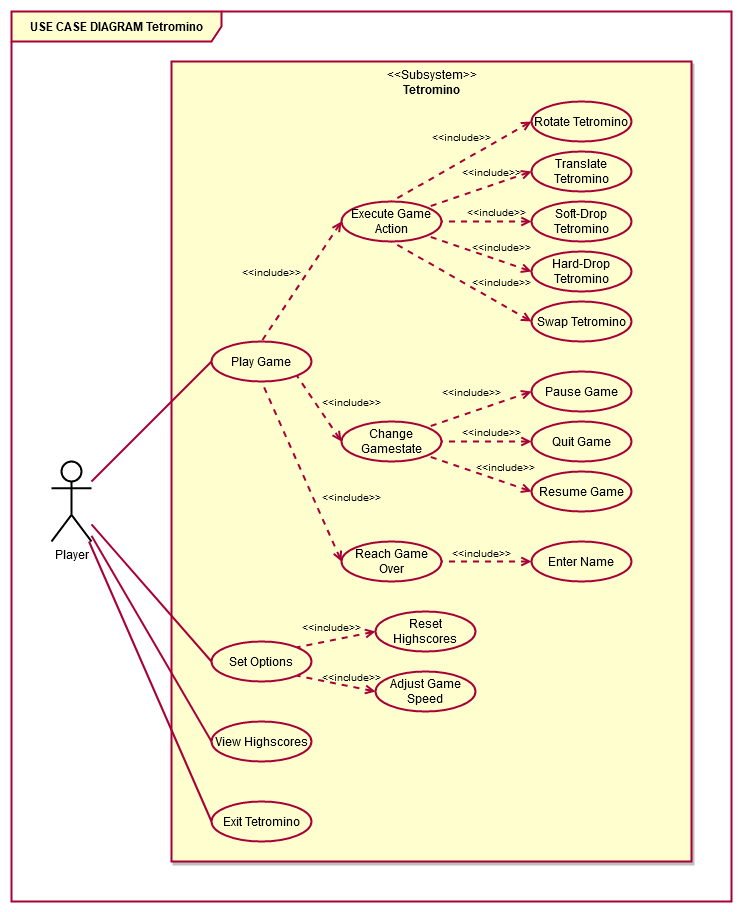

The diagram above was exported from draw.io. Its source (the exported page's mxGraphModel, read from the mxfile embedded in the PNG):
<mxGraphModel dx="2377" dy="853" grid="1" gridSize="10" guides="1" tooltips="1" connect="1" arrows="1" fold="1" page="1" pageScale="1" pageWidth="827" pageHeight="1169" math="0" shadow="0">
  <root>
    <mxCell id="0" />
    <mxCell id="1" parent="0" />
    <mxCell id="2" value="&amp;lt;&amp;lt;Subsystem&amp;gt;&amp;gt;&lt;br&gt;&lt;b&gt;Tetromino&lt;/b&gt;" style="html=1;dropTarget=0;strokeWidth=2;strokeColor=#A80036;fillColor=#FEFECE;verticalAlign=top;shadow=1;" parent="1" vertex="1">
      <mxGeometry x="160" y="120" width="520" height="800" as="geometry" />
    </mxCell>
    <mxCell id="45" style="rounded=0;orthogonalLoop=1;jettySize=auto;html=1;entryX=0;entryY=0.5;entryDx=0;entryDy=0;fontColor=#000000;strokeWidth=2;strokeColor=#A80036;endArrow=none;endFill=0;" parent="1" source="21" target="22" edge="1">
      <mxGeometry relative="1" as="geometry" />
    </mxCell>
    <mxCell id="46" style="edgeStyle=none;rounded=0;orthogonalLoop=1;jettySize=auto;html=1;entryX=0;entryY=0.5;entryDx=0;entryDy=0;endArrow=none;endFill=0;strokeColor=#A80036;strokeWidth=2;fontColor=#000000;" parent="1" source="21" target="23" edge="1">
      <mxGeometry relative="1" as="geometry" />
    </mxCell>
    <mxCell id="47" style="edgeStyle=none;rounded=0;orthogonalLoop=1;jettySize=auto;html=1;entryX=0;entryY=0.5;entryDx=0;entryDy=0;endArrow=none;endFill=0;strokeColor=#A80036;strokeWidth=2;fontColor=#000000;" parent="1" source="21" target="43" edge="1">
      <mxGeometry relative="1" as="geometry" />
    </mxCell>
    <mxCell id="48" style="edgeStyle=none;rounded=0;orthogonalLoop=1;jettySize=auto;html=1;entryX=0;entryY=0.5;entryDx=0;entryDy=0;endArrow=none;endFill=0;strokeColor=#A80036;strokeWidth=2;fontColor=#000000;" parent="1" source="21" target="24" edge="1">
      <mxGeometry relative="1" as="geometry" />
    </mxCell>
    <mxCell id="21" value="Player" style="shape=umlActor;verticalLabelPosition=bottom;verticalAlign=top;html=1;strokeWidth=2;fillColor=#FFFFFF;" parent="1" vertex="1">
      <mxGeometry x="40" y="520" width="40" height="80" as="geometry" />
    </mxCell>
    <mxCell id="22" value="Play Game" style="ellipse;whiteSpace=wrap;html=1;strokeWidth=2;fontColor=#000000;strokeColor=#A80036;fillColor=#FEFECE;" parent="1" vertex="1">
      <mxGeometry x="200" y="400" width="100" height="40" as="geometry" />
    </mxCell>
    <mxCell id="23" value="Set Options" style="ellipse;whiteSpace=wrap;html=1;strokeWidth=2;fontColor=#000000;strokeColor=#A80036;fillColor=#FEFECE;" parent="1" vertex="1">
      <mxGeometry x="200" y="700" width="100" height="40" as="geometry" />
    </mxCell>
    <mxCell id="24" value="Exit Tetromino&lt;span style=&quot;color: rgba(0 , 0 , 0 , 0) ; font-family: monospace ; font-size: 0px&quot;&gt;%3CmxGraphModel%3E%3Croot%3E%3CmxCell%20id%3D%220%22%2F%3E%3CmxCell%20id%3D%221%22%20parent%3D%220%22%2F%3E%3CmxCell%20id%3D%222%22%20value%3D%22Start%20Game%22%20style%3D%22ellipse%3BwhiteSpace%3Dwrap%3Bhtml%3D1%3BstrokeWidth%3D2%3BfontColor%3D%23000000%3BstrokeColor%3D%23A80036%3BfillColor%3D%23FEFECE%3B%22%20vertex%3D%221%22%20parent%3D%221%22%3E%3CmxGeometry%20x%3D%22330%22%20y%3D%22240%22%20width%3D%22100%22%20height%3D%2240%22%20as%3D%22geometry%22%2F%3E%3C%2FmxCell%3E%3C%2Froot%3E%3C%2FmxGraphModel%3E&lt;/span&gt;" style="ellipse;whiteSpace=wrap;html=1;strokeWidth=2;fontColor=#000000;strokeColor=#A80036;fillColor=#FEFECE;" parent="1" vertex="1">
      <mxGeometry x="200" y="860" width="100" height="40" as="geometry" />
    </mxCell>
    <mxCell id="63" style="edgeStyle=none;rounded=0;orthogonalLoop=1;jettySize=auto;html=1;exitX=0;exitY=0.5;exitDx=0;exitDy=0;entryX=1;entryY=1;entryDx=0;entryDy=0;dashed=1;endArrow=none;endFill=0;strokeColor=#A80036;strokeWidth=2;fontColor=#000000;startArrow=open;startFill=0;" parent="1" source="27" target="23" edge="1">
      <mxGeometry relative="1" as="geometry" />
    </mxCell>
    <mxCell id="27" value="Adjust Game Speed&lt;span style=&quot;color: rgba(0 , 0 , 0 , 0) ; font-family: monospace ; font-size: 0px&quot;&gt;%3CmxGraphModel%3E%3Croot%3E%3CmxCell%20id%3D%220%22%2F%3E%3CmxCell%20id%3D%221%22%20parent%3D%220%22%2F%3E%3CmxCell%20id%3D%222%22%20value%3D%22Open%20Options%22%20style%3D%22ellipse%3BwhiteSpace%3Dwrap%3Bhtml%3D1%3BstrokeWidth%3D2%3BfontColor%3D%23000000%3BstrokeColor%3D%23A80036%3BfillColor%3D%23FEFECE%3B%22%20vertex%3D%221%22%20parent%3D%221%22%3E%3CmxGeometry%20x%3D%22330%22%20y%3D%22290%22%20width%3D%22100%22%20height%3D%2240%22%20as%3D%22geometry%22%2F%3E%3C%2FmxCell%3E%3C%2Froot%3E%3C%2FmxGraphModel%3E&lt;/span&gt;" style="ellipse;whiteSpace=wrap;html=1;strokeWidth=2;fontColor=#000000;strokeColor=#A80036;fillColor=#FEFECE;" parent="1" vertex="1">
      <mxGeometry x="364" y="730" width="100" height="40" as="geometry" />
    </mxCell>
    <mxCell id="62" style="edgeStyle=none;rounded=0;orthogonalLoop=1;jettySize=auto;html=1;exitX=0;exitY=0.5;exitDx=0;exitDy=0;entryX=1;entryY=0;entryDx=0;entryDy=0;dashed=1;endArrow=none;endFill=0;strokeColor=#A80036;strokeWidth=2;fontColor=#000000;startArrow=open;startFill=0;" parent="1" source="28" target="23" edge="1">
      <mxGeometry relative="1" as="geometry" />
    </mxCell>
    <mxCell id="28" value="Reset Highscores" style="ellipse;whiteSpace=wrap;html=1;strokeWidth=2;fontColor=#000000;strokeColor=#A80036;fillColor=#FEFECE;" parent="1" vertex="1">
      <mxGeometry x="364" y="670" width="100" height="40" as="geometry" />
    </mxCell>
    <mxCell id="57" style="edgeStyle=none;rounded=0;orthogonalLoop=1;jettySize=auto;html=1;exitX=0;exitY=0.5;exitDx=0;exitDy=0;entryX=1;entryY=0;entryDx=0;entryDy=0;dashed=1;endArrow=none;endFill=0;strokeColor=#A80036;strokeWidth=2;fontColor=#000000;startArrow=open;startFill=0;" parent="1" source="29" target="39" edge="1">
      <mxGeometry relative="1" as="geometry" />
    </mxCell>
    <mxCell id="29" value="Pause Game" style="ellipse;whiteSpace=wrap;html=1;strokeWidth=2;fontColor=#000000;strokeColor=#A80036;fillColor=#FEFECE;" parent="1" vertex="1">
      <mxGeometry x="520" y="430" width="100" height="40" as="geometry" />
    </mxCell>
    <mxCell id="58" style="edgeStyle=none;rounded=0;orthogonalLoop=1;jettySize=auto;html=1;exitX=0;exitY=0.5;exitDx=0;exitDy=0;entryX=1;entryY=0.5;entryDx=0;entryDy=0;dashed=1;endArrow=none;endFill=0;strokeColor=#A80036;strokeWidth=2;fontColor=#000000;startArrow=open;startFill=0;" parent="1" source="30" target="39" edge="1">
      <mxGeometry relative="1" as="geometry" />
    </mxCell>
    <mxCell id="30" value="Quit Game" style="ellipse;whiteSpace=wrap;html=1;strokeWidth=2;fontColor=#000000;strokeColor=#A80036;fillColor=#FEFECE;" parent="1" vertex="1">
      <mxGeometry x="520" y="480" width="100" height="40" as="geometry" />
    </mxCell>
    <mxCell id="59" style="edgeStyle=none;rounded=0;orthogonalLoop=1;jettySize=auto;html=1;exitX=0;exitY=0.5;exitDx=0;exitDy=0;entryX=1;entryY=1;entryDx=0;entryDy=0;dashed=1;endArrow=none;endFill=0;strokeColor=#A80036;strokeWidth=2;fontColor=#000000;startArrow=open;startFill=0;" parent="1" source="31" target="39" edge="1">
      <mxGeometry relative="1" as="geometry" />
    </mxCell>
    <mxCell id="31" value="Resume Game" style="ellipse;whiteSpace=wrap;html=1;strokeWidth=2;fontColor=#000000;strokeColor=#A80036;fillColor=#FEFECE;" parent="1" vertex="1">
      <mxGeometry x="520" y="530" width="100" height="40" as="geometry" />
    </mxCell>
    <mxCell id="49" style="edgeStyle=none;rounded=0;orthogonalLoop=1;jettySize=auto;html=1;entryX=0.5;entryY=0;entryDx=0;entryDy=0;endArrow=none;endFill=0;strokeColor=#A80036;strokeWidth=2;fontColor=#000000;exitX=0;exitY=0.5;exitDx=0;exitDy=0;dashed=1;startArrow=open;startFill=0;" parent="1" source="32" target="37" edge="1">
      <mxGeometry relative="1" as="geometry" />
    </mxCell>
    <mxCell id="32" value="Rotate Tetromino" style="ellipse;whiteSpace=wrap;html=1;strokeWidth=2;fontColor=#000000;strokeColor=#A80036;fillColor=#FEFECE;" parent="1" vertex="1">
      <mxGeometry x="520" y="160" width="100" height="40" as="geometry" />
    </mxCell>
    <mxCell id="50" style="edgeStyle=none;rounded=0;orthogonalLoop=1;jettySize=auto;html=1;exitX=0;exitY=0.5;exitDx=0;exitDy=0;entryX=1;entryY=0;entryDx=0;entryDy=0;dashed=1;endArrow=none;endFill=0;strokeColor=#A80036;strokeWidth=2;fontColor=#000000;startArrow=open;startFill=0;" parent="1" source="33" target="37" edge="1">
      <mxGeometry relative="1" as="geometry" />
    </mxCell>
    <mxCell id="33" value="Translate Tetromino" style="ellipse;whiteSpace=wrap;html=1;strokeWidth=2;fontColor=#000000;strokeColor=#A80036;fillColor=#FEFECE;" parent="1" vertex="1">
      <mxGeometry x="520" y="210" width="100" height="40" as="geometry" />
    </mxCell>
    <mxCell id="51" style="edgeStyle=none;rounded=0;orthogonalLoop=1;jettySize=auto;html=1;entryX=1;entryY=0.5;entryDx=0;entryDy=0;dashed=1;endArrow=none;endFill=0;strokeColor=#A80036;strokeWidth=2;fontColor=#000000;startArrow=open;startFill=0;" parent="1" source="34" target="37" edge="1">
      <mxGeometry relative="1" as="geometry" />
    </mxCell>
    <mxCell id="34" value="Soft-Drop Tetromino" style="ellipse;whiteSpace=wrap;html=1;strokeWidth=2;fontColor=#000000;strokeColor=#A80036;fillColor=#FEFECE;" parent="1" vertex="1">
      <mxGeometry x="520" y="260" width="100" height="40" as="geometry" />
    </mxCell>
    <mxCell id="53" style="edgeStyle=none;rounded=0;orthogonalLoop=1;jettySize=auto;html=1;exitX=0;exitY=0.5;exitDx=0;exitDy=0;entryX=1;entryY=1;entryDx=0;entryDy=0;dashed=1;endArrow=none;endFill=0;strokeColor=#A80036;strokeWidth=2;fontColor=#000000;startArrow=open;startFill=0;" parent="1" source="35" target="37" edge="1">
      <mxGeometry relative="1" as="geometry" />
    </mxCell>
    <mxCell id="35" value="Hard-Drop Tetromino" style="ellipse;whiteSpace=wrap;html=1;strokeWidth=2;fontColor=#000000;strokeColor=#A80036;fillColor=#FEFECE;" parent="1" vertex="1">
      <mxGeometry x="520" y="310" width="100" height="40" as="geometry" />
    </mxCell>
    <mxCell id="54" style="edgeStyle=none;rounded=0;orthogonalLoop=1;jettySize=auto;html=1;exitX=0;exitY=0.5;exitDx=0;exitDy=0;entryX=0.5;entryY=1;entryDx=0;entryDy=0;dashed=1;endArrow=none;endFill=0;strokeColor=#A80036;strokeWidth=2;fontColor=#000000;startArrow=open;startFill=0;" parent="1" source="36" target="37" edge="1">
      <mxGeometry relative="1" as="geometry" />
    </mxCell>
    <mxCell id="36" value="Swap Tetromino" style="ellipse;whiteSpace=wrap;html=1;strokeWidth=2;fontColor=#000000;strokeColor=#A80036;fillColor=#FEFECE;" parent="1" vertex="1">
      <mxGeometry x="520" y="360" width="100" height="40" as="geometry" />
    </mxCell>
    <mxCell id="55" style="edgeStyle=none;rounded=0;orthogonalLoop=1;jettySize=auto;html=1;exitX=0;exitY=0.5;exitDx=0;exitDy=0;entryX=0.5;entryY=0;entryDx=0;entryDy=0;dashed=1;endArrow=none;endFill=0;strokeColor=#A80036;strokeWidth=2;fontColor=#000000;startArrow=open;startFill=0;" parent="1" source="37" target="22" edge="1">
      <mxGeometry relative="1" as="geometry" />
    </mxCell>
    <mxCell id="37" value="Execute Game Action" style="ellipse;whiteSpace=wrap;html=1;strokeWidth=2;fontColor=#000000;strokeColor=#A80036;fillColor=#FEFECE;" parent="1" vertex="1">
      <mxGeometry x="330" y="260" width="100" height="40" as="geometry" />
    </mxCell>
    <mxCell id="56" style="edgeStyle=none;rounded=0;orthogonalLoop=1;jettySize=auto;html=1;entryX=1;entryY=1;entryDx=0;entryDy=0;dashed=1;endArrow=none;endFill=0;strokeColor=#A80036;strokeWidth=2;fontColor=#000000;exitX=0;exitY=0.5;exitDx=0;exitDy=0;startArrow=open;startFill=0;" parent="1" source="39" target="22" edge="1">
      <mxGeometry relative="1" as="geometry" />
    </mxCell>
    <mxCell id="39" value="Change Gamestate" style="ellipse;whiteSpace=wrap;html=1;strokeWidth=2;fontColor=#000000;strokeColor=#A80036;fillColor=#FEFECE;" parent="1" vertex="1">
      <mxGeometry x="330" y="480" width="100" height="40" as="geometry" />
    </mxCell>
    <mxCell id="64" style="edgeStyle=none;rounded=0;orthogonalLoop=1;jettySize=auto;html=1;exitX=0;exitY=0.5;exitDx=0;exitDy=0;entryX=0.5;entryY=1;entryDx=0;entryDy=0;dashed=1;endArrow=none;endFill=0;strokeColor=#A80036;strokeWidth=2;fontColor=#000000;startArrow=open;startFill=0;" parent="1" source="40" target="22" edge="1">
      <mxGeometry relative="1" as="geometry" />
    </mxCell>
    <mxCell id="40" value="Reach Game Over" style="ellipse;whiteSpace=wrap;html=1;strokeWidth=2;fontColor=#000000;strokeColor=#A80036;fillColor=#FEFECE;" parent="1" vertex="1">
      <mxGeometry x="330" y="600" width="100" height="40" as="geometry" />
    </mxCell>
    <mxCell id="60" style="edgeStyle=none;rounded=0;orthogonalLoop=1;jettySize=auto;html=1;exitX=0;exitY=0.5;exitDx=0;exitDy=0;entryX=1;entryY=0.5;entryDx=0;entryDy=0;dashed=1;endArrow=none;endFill=0;strokeColor=#A80036;strokeWidth=2;fontColor=#000000;startArrow=open;startFill=0;" parent="1" source="41" target="40" edge="1">
      <mxGeometry relative="1" as="geometry" />
    </mxCell>
    <mxCell id="41" value="Enter Name" style="ellipse;whiteSpace=wrap;html=1;strokeWidth=2;fontColor=#000000;strokeColor=#A80036;fillColor=#FEFECE;" parent="1" vertex="1">
      <mxGeometry x="520" y="600" width="100" height="40" as="geometry" />
    </mxCell>
    <mxCell id="43" value="View Highscores" style="ellipse;whiteSpace=wrap;html=1;strokeWidth=2;fontColor=#000000;strokeColor=#A80036;fillColor=#FEFECE;" parent="1" vertex="1">
      <mxGeometry x="200" y="780" width="100" height="40" as="geometry" />
    </mxCell>
    <mxCell id="66" value="&lt;span style=&quot;font-size: 10px&quot;&gt;&amp;lt;&amp;lt;include&amp;gt;&amp;gt;&lt;/span&gt;" style="text;html=1;strokeColor=none;fillColor=none;align=center;verticalAlign=middle;whiteSpace=wrap;rounded=0;fontColor=#000000;" parent="1" vertex="1">
      <mxGeometry x="230" y="325" width="60" height="10" as="geometry" />
    </mxCell>
    <mxCell id="68" value="&lt;span style=&quot;font-size: 10px&quot;&gt;&amp;lt;&amp;lt;include&amp;gt;&amp;gt;&lt;/span&gt;" style="text;html=1;strokeColor=none;fillColor=none;align=center;verticalAlign=middle;whiteSpace=wrap;rounded=0;fontColor=#000000;" parent="1" vertex="1">
      <mxGeometry x="310" y="455" width="60" height="10" as="geometry" />
    </mxCell>
    <mxCell id="69" value="&lt;span style=&quot;font-size: 10px&quot;&gt;&amp;lt;&amp;lt;include&amp;gt;&amp;gt;&lt;/span&gt;" style="text;html=1;strokeColor=none;fillColor=none;align=center;verticalAlign=middle;whiteSpace=wrap;rounded=0;fontColor=#000000;" parent="1" vertex="1">
      <mxGeometry x="310" y="550" width="60" height="10" as="geometry" />
    </mxCell>
    <mxCell id="70" value="&lt;span style=&quot;font-size: 10px&quot;&gt;&amp;lt;&amp;lt;include&amp;gt;&amp;gt;&lt;/span&gt;" style="text;html=1;strokeColor=none;fillColor=none;align=center;verticalAlign=middle;whiteSpace=wrap;rounded=0;fontColor=#000000;" parent="1" vertex="1">
      <mxGeometry x="420" y="190" width="60" height="10" as="geometry" />
    </mxCell>
    <mxCell id="71" value="&lt;span style=&quot;font-size: 10px&quot;&gt;&amp;lt;&amp;lt;include&amp;gt;&amp;gt;&lt;/span&gt;" style="text;html=1;strokeColor=none;fillColor=none;align=center;verticalAlign=middle;whiteSpace=wrap;rounded=0;fontColor=#000000;" parent="1" vertex="1">
      <mxGeometry x="450" y="225" width="60" height="10" as="geometry" />
    </mxCell>
    <mxCell id="72" value="&lt;span style=&quot;font-size: 10px&quot;&gt;&amp;lt;&amp;lt;include&amp;gt;&amp;gt;&lt;/span&gt;" style="text;html=1;strokeColor=none;fillColor=none;align=center;verticalAlign=middle;whiteSpace=wrap;rounded=0;fontColor=#000000;" parent="1" vertex="1">
      <mxGeometry x="455" y="265" width="60" height="10" as="geometry" />
    </mxCell>
    <mxCell id="73" value="&lt;span style=&quot;font-size: 10px&quot;&gt;&amp;lt;&amp;lt;include&amp;gt;&amp;gt;&lt;/span&gt;" style="text;html=1;strokeColor=none;fillColor=none;align=center;verticalAlign=middle;whiteSpace=wrap;rounded=0;fontColor=#000000;" parent="1" vertex="1">
      <mxGeometry x="460" y="300" width="60" height="10" as="geometry" />
    </mxCell>
    <mxCell id="74" value="&lt;span style=&quot;font-size: 10px&quot;&gt;&amp;lt;&amp;lt;include&amp;gt;&amp;gt;&lt;/span&gt;" style="text;html=1;strokeColor=none;fillColor=none;align=center;verticalAlign=middle;whiteSpace=wrap;rounded=0;fontColor=#000000;" parent="1" vertex="1">
      <mxGeometry x="460" y="335" width="60" height="10" as="geometry" />
    </mxCell>
    <mxCell id="76" value="&lt;span style=&quot;font-size: 10px&quot;&gt;&amp;lt;&amp;lt;include&amp;gt;&amp;gt;&lt;/span&gt;" style="text;html=1;strokeColor=none;fillColor=none;align=center;verticalAlign=middle;whiteSpace=wrap;rounded=0;fontColor=#000000;" parent="1" vertex="1">
      <mxGeometry x="430" y="445" width="60" height="10" as="geometry" />
    </mxCell>
    <mxCell id="77" value="&lt;span style=&quot;font-size: 10px&quot;&gt;&amp;lt;&amp;lt;include&amp;gt;&amp;gt;&lt;/span&gt;" style="text;html=1;strokeColor=none;fillColor=none;align=center;verticalAlign=middle;whiteSpace=wrap;rounded=0;fontColor=#000000;" parent="1" vertex="1">
      <mxGeometry x="450" y="485" width="60" height="10" as="geometry" />
    </mxCell>
    <mxCell id="78" value="&lt;span style=&quot;font-size: 10px&quot;&gt;&amp;lt;&amp;lt;include&amp;gt;&amp;gt;&lt;/span&gt;" style="text;html=1;strokeColor=none;fillColor=none;align=center;verticalAlign=middle;whiteSpace=wrap;rounded=0;fontColor=#000000;" parent="1" vertex="1">
      <mxGeometry x="464" y="520" width="60" height="10" as="geometry" />
    </mxCell>
    <mxCell id="79" value="&lt;span style=&quot;font-size: 10px&quot;&gt;&amp;lt;&amp;lt;include&amp;gt;&amp;gt;&lt;/span&gt;" style="text;html=1;strokeColor=none;fillColor=none;align=center;verticalAlign=middle;whiteSpace=wrap;rounded=0;fontColor=#000000;" parent="1" vertex="1">
      <mxGeometry x="440" y="606" width="60" height="10" as="geometry" />
    </mxCell>
    <mxCell id="80" value="&lt;span style=&quot;font-size: 10px&quot;&gt;&amp;lt;&amp;lt;include&amp;gt;&amp;gt;&lt;/span&gt;" style="text;html=1;strokeColor=none;fillColor=none;align=center;verticalAlign=middle;whiteSpace=wrap;rounded=0;fontColor=#000000;" parent="1" vertex="1">
      <mxGeometry x="290" y="680" width="60" height="10" as="geometry" />
    </mxCell>
    <mxCell id="81" value="&lt;span style=&quot;font-size: 10px&quot;&gt;&amp;lt;&amp;lt;include&amp;gt;&amp;gt;&lt;/span&gt;" style="text;html=1;strokeColor=none;fillColor=none;align=center;verticalAlign=middle;whiteSpace=wrap;rounded=0;fontColor=#000000;" parent="1" vertex="1">
      <mxGeometry x="310" y="730" width="60" height="10" as="geometry" />
    </mxCell>
    <mxCell id="bA4hw9FMqqOEfz_uK2xK-83" value="&lt;b&gt;USE CASE DIAGRAM Tetromino&lt;/b&gt;" style="shape=umlFrame;whiteSpace=wrap;html=1;strokeColor=#A80036;strokeWidth=2;fillColor=#FEFECE;fontColor=#000000;width=210;height=30;" vertex="1" parent="1">
      <mxGeometry y="70" width="720" height="890" as="geometry" />
    </mxCell>
  </root>
</mxGraphModel>